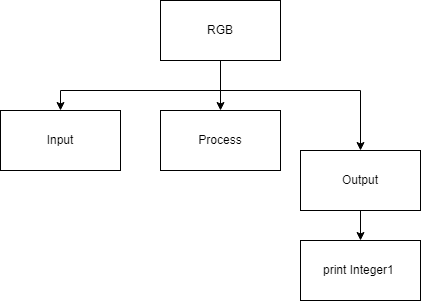

The diagram above was exported from draw.io. Its source (the exported page's mxGraphModel, read from the mxfile embedded in the PNG):
<mxGraphModel dx="594" dy="1681" grid="1" gridSize="10" guides="1" tooltips="1" connect="1" arrows="1" fold="1" page="1" pageScale="1" pageWidth="827" pageHeight="1169" math="0" shadow="0">
  <root>
    <mxCell id="0" />
    <mxCell id="1" parent="0" />
    <mxCell id="2" style="edgeStyle=none;html=1;entryX=0.5;entryY=0;entryDx=0;entryDy=0;rounded=0;" parent="1" source="5" target="8" edge="1">
      <mxGeometry relative="1" as="geometry" />
    </mxCell>
    <mxCell id="3" style="edgeStyle=none;rounded=0;html=1;entryX=0.5;entryY=0;entryDx=0;entryDy=0;" parent="1" target="6" edge="1">
      <mxGeometry relative="1" as="geometry">
        <mxPoint x="260" y="-390.00000000000045" as="sourcePoint" />
        <Array as="points">
          <mxPoint x="100" y="-390" />
        </Array>
      </mxGeometry>
    </mxCell>
    <mxCell id="4" style="edgeStyle=none;rounded=0;html=1;entryX=0.5;entryY=0;entryDx=0;entryDy=0;" parent="1" target="10" edge="1">
      <mxGeometry relative="1" as="geometry">
        <mxPoint x="260" y="-390.00000000000045" as="sourcePoint" />
        <Array as="points">
          <mxPoint x="400" y="-390" />
        </Array>
      </mxGeometry>
    </mxCell>
    <mxCell id="5" value="RGB" style="rounded=0;whiteSpace=wrap;html=1;" parent="1" vertex="1">
      <mxGeometry x="200" y="-480" width="120" height="60" as="geometry" />
    </mxCell>
    <mxCell id="6" value="Input" style="rounded=0;whiteSpace=wrap;html=1;" parent="1" vertex="1">
      <mxGeometry x="40" y="-370" width="120" height="60" as="geometry" />
    </mxCell>
    <mxCell id="8" value="Process" style="rounded=0;whiteSpace=wrap;html=1;" parent="1" vertex="1">
      <mxGeometry x="200" y="-370" width="120" height="60" as="geometry" />
    </mxCell>
    <mxCell id="37" value="" style="edgeStyle=none;html=1;" parent="1" source="10" target="25" edge="1">
      <mxGeometry relative="1" as="geometry" />
    </mxCell>
    <mxCell id="10" value="Output" style="rounded=0;whiteSpace=wrap;html=1;" parent="1" vertex="1">
      <mxGeometry x="340" y="-330" width="120" height="60" as="geometry" />
    </mxCell>
    <mxCell id="25" value="print Integer1&amp;nbsp;" style="rounded=0;whiteSpace=wrap;html=1;" parent="1" vertex="1">
      <mxGeometry x="340" y="-240" width="120" height="60" as="geometry" />
    </mxCell>
  </root>
</mxGraphModel>